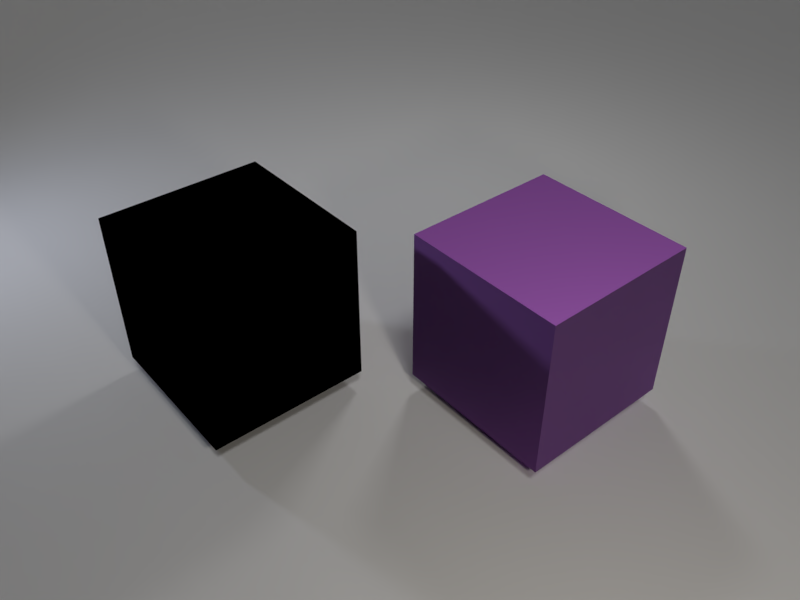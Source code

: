 # Source: base_scene_modified_material_test.blend  (saved by Blender 2.79.0; exported with 4.5.12 LTS)
import bpy
from mathutils import Matrix  # noqa: F401  (used for matrix-valued properties, if any)

bpy.ops.wm.read_factory_settings(use_empty=True)
scene = bpy.context.scene
scene.name = 'Scene'

# ---- collections
col_collection_1 = bpy.data.collections.new('Collection 1'); scene.collection.children.link(col_collection_1)

# ---- images (referenced by path relative to the original .blend; pixels are not part of the script)
import os
ASSET_DIR = os.environ.get("B2B_ASSET_DIR", "")  # directory of the original .blend (textures are referenced by path, not embedded)
HERE = os.path.dirname(os.path.abspath(__file__))  # packed textures are extracted next to this script under _unpacked/

def load_image(name, relpath, width, height, colorspace="sRGB"):
    """Load a texture the original file referenced (path relative to the .blend, or extracted next to this script)."""
    p = next((c for c in (os.path.join(HERE, relpath), os.path.join(ASSET_DIR, relpath)) if relpath and os.path.exists(c)), "")
    if p:
        img = bpy.data.images.load(p, check_existing=True)
        img.name = name
    else:  # same state as the original file: an image datablock whose file is absent (Cycles renders it pink)
        img = bpy.data.images.new(name, width, height)
        img.source = "FILE"
        img.filepath = "//" + (relpath or name)
    img.colorspace_settings.name = colorspace
    return img
img_marble13_nrm_3k_jpg = load_image('Marble13_NRM_3K.jpg', 'materials/textures/Marble13/3K/Marble13_NRM_3K.jpg', 1024, 1024, 'Non-Color')
img_marble13_gloss_3k_jpg = load_image('Marble13_GLOSS_3K.jpg', 'materials/textures/Marble13/3K/Marble13_GLOSS_3K.jpg', 1024, 1024, 'Non-Color')
img_marble13_col_3k_jpg = load_image('Marble13_COL_3K.jpg', 'materials/textures/Marble13/3K/Marble13_COL_3K.jpg', 1024, 1024, 'sRGB')

# ---- materials (node trees are filled in below, after node groups)
mat_material = bpy.data.materials.new('Material')
mat_material.alpha_threshold = 0.0
mat_material.roughness = 0.5
mat_material_003 = bpy.data.materials.new('Material.003')
mat_material_003.alpha_threshold = 0.0
mat_material_003.roughness = 0.5

# ---- node groups
ng_bsdfdirtwipe = bpy.data.node_groups.new('BSDFDirtWipe', 'ShaderNodeTree')
_N = ng_bsdfdirtwipe.nodes; _L = ng_bsdfdirtwipe.links
ng_bsdfmarble = bpy.data.node_groups.new('BSDFMarble', 'ShaderNodeTree')
_s = ng_bsdfmarble.interface.new_socket(name='BSDF', in_out='OUTPUT', socket_type='NodeSocketShader')
_s = ng_bsdfmarble.interface.new_socket(name='Color', in_out='INPUT', socket_type='NodeSocketColor')
_s.default_value = (0.5, 0.5, 0.5, 1.0)
_N = ng_bsdfmarble.nodes; _L = ng_bsdfmarble.links
n0 = _N.new('ShaderNodeBsdfPrincipled'); n0.name = 'Principled BSDF'; n0.location = (259, 28)
n0.width = 150
n0.subsurface_method = 'BURLEY'
n0.inputs[3].default_value = 1.45
n0.inputs[9].default_value = (1.0, 1.0, 1.0)
n1 = _N.new('ShaderNodeTexImage'); n1.name = 'Image Texture.001'; n1.location = (-214, -276)
n1.width = 140
n1.image = img_marble13_nrm_3k_jpg
n2 = _N.new('ShaderNodeNormalMap'); n2.name = 'Normal Map'; n2.location = (6, -340)
n2.inputs[0].default_value = 3.0
n3 = _N.new('ShaderNodeInvert'); n3.name = 'Invert'; n3.location = (19, -102)
n4 = _N.new('ShaderNodeTexImage'); n4.name = 'Image Texture.002'; n4.location = (-210, -2)
n4.width = 140
n4.image = img_marble13_gloss_3k_jpg
n5 = _N.new('NodeGroupOutput'); n5.name = 'Group Output'; n5.location = (592, 0)
n6 = _N.new('NodeGroupInput'); n6.name = 'Group Input'; n6.location = (-440, 0)
n7 = _N.new('ShaderNodeBrightContrast'); n7.name = 'Bright/Contrast'; n7.location = (-143, 209)
n7.inputs[1].default_value = 0.1
n8 = _N.new('ShaderNodeTexImage'); n8.name = 'Image Texture'; n8.location = (-400, 340)
n8.width = 144
n8.image = img_marble13_col_3k_jpg
n9 = _N.new('ShaderNodeMix'); n9.name = 'Mix'; n9.location = (56, 195)
n9.data_type = 'RGBA'
n9.blend_type = 'COLOR'
n9.inputs[0].default_value = 2.0
_L.new(n1.outputs[0], n2.inputs[1])
_L.new(n2.outputs[0], n0.inputs[5])
_L.new(n4.outputs[0], n3.inputs[1])
_L.new(n3.outputs[0], n0.inputs[2])
_L.new(n8.outputs[0], n7.inputs[0])
_L.new(n9.outputs[2], n0.inputs[0])
_L.new(n0.outputs[0], n5.inputs[0])
_L.new(n6.outputs[0], n9.inputs[7])
_L.new(n7.outputs[0], n9.inputs[6])
n5.is_active_output = True
ng_bsdfrug = bpy.data.node_groups.new('BSDFRug', 'ShaderNodeTree')
_N = ng_bsdfrug.nodes; _L = ng_bsdfrug.links
ng_bsdfwoodfloor = bpy.data.node_groups.new('BSDFWoodFloor', 'ShaderNodeTree')
_N = ng_bsdfwoodfloor.nodes; _L = ng_bsdfwoodfloor.links
ng_bsdftiles = bpy.data.node_groups.new('BSDFTiles', 'ShaderNodeTree')
_N = ng_bsdftiles.nodes; _L = ng_bsdftiles.links
ng_bsdfrope = bpy.data.node_groups.new('BSDFRope', 'ShaderNodeTree')
_N = ng_bsdfrope.nodes; _L = ng_bsdfrope.links

# ---- material node trees
mat_material.use_nodes = True; mat_material.node_tree.nodes.clear()
_N = mat_material.node_tree.nodes; _L = mat_material.node_tree.links
n0 = _N.new('ShaderNodeOutputMaterial'); n0.name = 'Material Output'; n0.location = (300, 300)
n1 = _N.new('ShaderNodeRGB'); n1.name = 'RGB'; n1.location = (-75, 327)
n1.outputs[0].default_value = (0.506, 0.15, 0.753, 1.0)
n2 = _N.new('ShaderNodeGroup'); n2.name = 'Group.001'; n2.location = (121, 168)
n2.node_tree = ng_bsdfdirtwipe
n2.inputs[0].default_value = (0.5, 0.5, 0.5, 1.0)
n3 = _N.new('ShaderNodeGroup'); n3.name = 'Group'; n3.location = (124, 442)
n3.node_tree = ng_bsdfmarble
n4 = _N.new('ShaderNodeGroup'); n4.name = 'Group.002'; n4.location = (127, 307)
n4.node_tree = ng_bsdfrug
n4.inputs[0].default_value = (0.5, 0.5, 0.5, 1.0)
_L.new(n1.outputs[0], n3.inputs[0])
_L.new(n3.outputs[0], n0.inputs[0])
n0.is_active_output = True
mat_material_003.use_nodes = True; mat_material_003.node_tree.nodes.clear()
_N = mat_material_003.node_tree.nodes; _L = mat_material_003.node_tree.links
n0 = _N.new('ShaderNodeOutputMaterial'); n0.name = 'Material Output'; n0.location = (746, 300)
n1 = _N.new('ShaderNodeRGB'); n1.name = 'RGB'; n1.location = (-106, 333)
n1.outputs[0].default_value = (0.506, 0.15, 0.753, 1.0)
n2 = _N.new('ShaderNodeGroup'); n2.name = 'Group.001'; n2.location = (269, 269)
n2.node_tree = ng_bsdfwoodfloor
n2.inputs[0].default_value = (0.5, 0.5, 0.5, 1.0)
n3 = _N.new('ShaderNodeGroup'); n3.name = 'Group'; n3.location = (526, 308)
n3.node_tree = ng_bsdftiles
n4 = _N.new('ShaderNodeGroup'); n4.name = 'Group.002'; n4.location = (289, 437)
n4.width = 158
n4.node_tree = ng_bsdfrope
n4.inputs[0].default_value = (0.5, 0.5, 0.5, 1.0)
_L.new(n3.outputs[0], n0.inputs[0])
_L.new(n1.outputs[0], n3.inputs[0])
n0.is_active_output = True

# ---- world
world_world = bpy.data.worlds.new('World'); scene.world = world_world
world_world.use_nodes = True; world_world.node_tree.nodes.clear()
_N = world_world.node_tree.nodes; _L = world_world.node_tree.links
n0 = _N.new('ShaderNodeOutputWorld'); n0.name = 'World Output'; n0.location = (300, 300)
n1 = _N.new('ShaderNodeBackground'); n1.name = 'Background'; n1.location = (10, 300)
n1.inputs[0].default_value = (0.05088, 0.05088, 0.05088, 1.0)
n1.inputs[1].default_value = 0.0
_L.new(n1.outputs[0], n0.inputs[0])
n0.is_active_output = True
world_world.color = (0.05088, 0.05088, 0.05088)
world_world.use_sun_shadow = False
world_world.sun_shadow_jitter_overblur = 0.0
world_world.cycles.sampling_method = 'MANUAL'

# ---- cameras
cam_camera = bpy.data.cameras.new('Camera')
cam_camera.clip_end = 100.0
cam_camera.lens = 35.0
cam_camera.sensor_width = 32.0
cam_camera.sensor_height = 18.0
cam_camera.ortho_scale = 7.314
cam_camera.dof.focus_distance = 0.0

# ---- lights
light_area_002 = bpy.data.lights.new('Area.002', 'SUN')
light_area_002.transmission_factor = 0.0
light_area_002.angle = 0.1993
light_area_002.energy = 0.45
light_area_002.shadow_buffer_clip_start = 0.5
light_area_002.shadow_soft_size = 0.1
light_area_002.shadow_cascade_max_distance = 1000.0
light_area_003 = bpy.data.lights.new('Area.003', 'AREA')
light_area_003.transmission_factor = 0.0
light_area_003.energy = 54.98
light_area_003.shadow_buffer_clip_start = 0.5
light_area_003.shadow_soft_size = 1.0
light_area_003.shadow_maximum_resolution = 0.006
light_area_003.use_absolute_resolution = True
light_area_003.size = 1.0
light_area_003.size_y = 0.1
light_area_001 = bpy.data.lights.new('Area.001', 'AREA')
light_area_001.color = (0.7617, 0.8177, 1.0)
light_area_001.transmission_factor = 0.0
light_area_001.energy = 47.12
light_area_001.shadow_buffer_clip_start = 0.5
light_area_001.shadow_soft_size = 0.5
light_area_001.shadow_maximum_resolution = 0.006
light_area_001.use_absolute_resolution = True
light_area_001.size = 0.5
light_area_001.size_y = 0.1
light_area = bpy.data.lights.new('Area', 'AREA')
light_area.color = (1.0, 0.9323, 0.8167)
light_area.transmission_factor = 0.0
light_area.energy = 78.54
light_area.shadow_buffer_clip_start = 0.5
light_area.shadow_soft_size = 0.5
light_area.shadow_maximum_resolution = 0.006
light_area.use_absolute_resolution = True
light_area.size = 0.5
light_area.size_y = 0.1

# ---- meshes
me_mesh_001 = bpy.data.meshes.new('Mesh.001')
me_mesh_001.from_pydata([(-23.56, 0.0, 0.0), (-21.64, 0.0, 4.757e-06), (-19.84, 0.0, 7.612e-05), (-18.15, 0.0, 0.0003854), (-16.55, 0.0, 0.001218), (-15.06, 0.0, 0.002973), (-13.65, 0.0, 0.006166), (-12.34, 0.0, 0.01142), (-11.11, 0.0, 0.01949), (-9.961, 0.0, 0.03121), (-8.889, 0.0, 0.04757), (-7.891, 0.0, 0.06965), (-6.963, 0.0, 0.09865), (-6.1, 0.0, 0.1359), (-5.3, 0.0, 0.1828), (-4.559, 0.0, 0.2408), (-3.873, 0.0, 0.3118), (-3.24, 0.0, 0.3973), (-2.656, 0.0, 0.4994), (-2.119, 0.0, 0.62), (-1.624, 0.0, 0.7612), (-1.17, 0.0, 0.9252), (-0.7532, 0.0, 1.114), (-0.3709, 0.0, 1.331), (-0.02051, 0.0, 1.578), (0.3005, 0.0, 1.858), (0.5946, 0.0, 2.174), (0.8643, 0.0, 2.528), (1.112, 0.0, 2.924), (1.34, 0.0, 3.365), (1.55, 0.0, 3.854), (1.744, 0.0, 4.394), (1.924, 0.0, 4.989), (2.093, 0.0, 5.642), (2.252, 0.0, 6.358), (2.403, 0.0, 7.139), (2.547, 0.0, 7.991), (2.686, 0.0, 8.916), (2.821, 0.0, 9.92), (2.955, 0.0, 11.01), (3.087, 0.0, 12.18), (3.22, 0.0, 13.44), (3.354, 0.0, 14.8), (3.491, 0.0, 16.26), (3.631, 0.0, 17.83), (3.776, 0.0, 19.51), (3.926, 0.0, 21.3), (4.081, 0.0, 23.21), (-23.56, -56.48, 0.0), (-21.64, -56.48, 4.757e-06), (-19.84, -56.48, 7.612e-05), (-18.15, -56.48, 0.0003854), (-16.55, -56.48, 0.001218), (-15.06, -56.48, 0.002973), (-13.65, -56.48, 0.006166), (-12.34, -56.48, 0.01142), (-11.11, -56.48, 0.01949), (-9.961, -56.48, 0.03121), (-8.889, -56.48, 0.04757), (-7.891, -56.48, 0.06965), (-6.963, -56.48, 0.09865), (-6.1, -56.48, 0.1359), (-5.3, -56.48, 0.1828), (-4.559, -56.48, 0.2408), (-3.873, -56.48, 0.3118), (-3.24, -56.48, 0.3973), (-2.656, -56.48, 0.4994), (-2.119, -56.48, 0.62), (-1.624, -56.48, 0.7612), (-1.17, -56.48, 0.9252), (-0.7532, -56.48, 1.114), (-0.3709, -56.48, 1.331), (-0.02051, -56.48, 1.578), (0.3005, -56.48, 1.858), (0.5946, -56.48, 2.174), (0.8643, -56.48, 2.528), (1.112, -56.48, 2.924), (1.34, -56.48, 3.365), (1.55, -56.48, 3.854), (1.744, -56.48, 4.394), (1.924, -56.48, 4.989), (2.093, -56.48, 5.642), (2.252, -56.48, 6.358), (2.403, -56.48, 7.139), (2.547, -56.48, 7.991), (2.686, -56.48, 8.916), (2.821, -56.48, 9.92), (2.955, -56.48, 11.01), (3.087, -56.48, 12.18), (3.22, -56.48, 13.44), (3.354, -56.48, 14.8), (3.491, -56.48, 16.26), (3.631, -56.48, 17.83), (3.776, -56.48, 19.51), (3.926, -56.48, 21.3), (4.081, -56.48, 23.21)], [], [(8, 9, 57, 56), (35, 36, 84, 83), (22, 23, 71, 70), (9, 10, 58, 57), (36, 37, 85, 84), (23, 24, 72, 71), (10, 11, 59, 58), (37, 38, 86, 85), (24, 25, 73, 72), (11, 12, 60, 59), (38, 39, 87, 86), (25, 26, 74, 73), (12, 13, 61, 60), (39, 40, 88, 87), (26, 27, 75, 74), (13, 14, 62, 61), (40, 41, 89, 88), (0, 1, 49, 48), (27, 28, 76, 75), (14, 15, 63, 62), (41, 42, 90, 89), (1, 2, 50, 49), (28, 29, 77, 76), (15, 16, 64, 63), (42, 43, 91, 90), (2, 3, 51, 50), (29, 30, 78, 77), (16, 17, 65, 64), (43, 44, 92, 91), (3, 4, 52, 51), (30, 31, 79, 78), (17, 18, 66, 65), (44, 45, 93, 92), (4, 5, 53, 52), (31, 32, 80, 79), (18, 19, 67, 66), (45, 46, 94, 93), (5, 6, 54, 53), (32, 33, 81, 80), (19, 20, 68, 67), (46, 47, 95, 94), (6, 7, 55, 54), (33, 34, 82, 81), (20, 21, 69, 68), (7, 8, 56, 55), (34, 35, 83, 82), (21, 22, 70, 69)])
me_mesh_001.use_remesh_preserve_volume = False
me_mesh_001.use_remesh_preserve_attributes = False
me_mesh_001.use_mirror_vertex_groups = False
me_mesh_001.update()
me_cube = bpy.data.meshes.new('cube')
me_cube.from_pydata([(1.178, -0.8217, -0.8217), (1.178, -0.8217, 0.8217), (1.178, 0.8217, -0.8217), (1.178, 0.8217, 0.8217), (2.822, -0.8217, -0.8217), (2.822, -0.8217, 0.8217), (2.822, 0.8217, -0.8217), (2.822, 0.8217, 0.8217)], [], [(0, 1, 3, 2), (2, 3, 7, 6), (6, 7, 5, 4), (4, 5, 1, 0), (2, 6, 4, 0), (7, 3, 1, 5)])
_uv = me_cube.uv_layers.new(name='UVMap')
_uv.uv.foreach_set('vector', [0.3333, 0.6667, 1.209e-07, 0.6667, 0.0, 0.3333, 0.3333, 0.3333, 0.3333, 0.6667, 0.3333, 0.3333, 0.6667, 0.3333, 0.6667, 0.6667, 0.6667, 0.0, 0.6667, 0.3333, 0.3333, 0.3333, 0.3333, 1.088e-07, 1.209e-07, 0.3333, 0.0, 1.209e-07, 0.3333, 0.0, 0.3333, 0.3333, 0.6667, 7.254e-08, 1.0, 0.0, 1.0, 0.3333, 0.6667, 0.3333, 0.3333, 1.0, 7.254e-08, 1.0, 0.0, 0.6667, 0.3333, 0.6667])
me_cube.materials.append(mat_material)
me_cube.use_remesh_preserve_volume = False
me_cube.use_remesh_preserve_attributes = False
me_cube.use_mirror_vertex_groups = False
me_cube.update()
me_cube_002 = bpy.data.meshes.new('cube.002')
me_cube_002.from_pydata([(-0.8217, -0.8217, -0.8217), (-0.8217, -0.8217, 0.8217), (-0.8217, 0.8217, -0.8217), (-0.8217, 0.8217, 0.8217), (0.8217, -0.8217, -0.8217), (0.8217, -0.8217, 0.8217), (0.8217, 0.8217, -0.8217), (0.8217, 0.8217, 0.8217)], [], [(0, 1, 3, 2), (2, 3, 7, 6), (6, 7, 5, 4), (4, 5, 1, 0), (2, 6, 4, 0), (7, 3, 1, 5)])
_uv = me_cube_002.uv_layers.new(name='UVMap')
_uv.uv.foreach_set('vector', [0.3333, 0.6667, 1.209e-07, 0.6667, 0.0, 0.3333, 0.3333, 0.3333, 0.3333, 0.6667, 0.3333, 0.3333, 0.6667, 0.3333, 0.6667, 0.6667, 0.6667, 0.0, 0.6667, 0.3333, 0.3333, 0.3333, 0.3333, 1.088e-07, 1.209e-07, 0.3333, 0.0, 1.209e-07, 0.3333, 0.0, 0.3333, 0.3333, 0.6667, 7.254e-08, 1.0, 0.0, 1.0, 0.3333, 0.6667, 0.3333, 0.3333, 1.0, 7.254e-08, 1.0, 0.0, 0.6667, 0.3333, 0.6667])
me_cube_002.materials.append(mat_material_003)
me_cube_002.use_remesh_preserve_volume = False
me_cube_002.use_remesh_preserve_attributes = False
me_cube_002.use_mirror_vertex_groups = False
me_cube_002.update()

# ---- objects
ob_area = bpy.data.objects.new('Area', light_area_002)
ob_ground = bpy.data.objects.new('Ground', me_mesh_001)
ob_empty = bpy.data.objects.new('Empty', None)
ob_lamp_back = bpy.data.objects.new('Lamp_Back', light_area_003)
ob_lamp_fill = bpy.data.objects.new('Lamp_Fill', light_area_001)
ob_lamp_key = bpy.data.objects.new('Lamp_Key', light_area)
ob_camera = bpy.data.objects.new('Camera', cam_camera)
ob_sharpcube = bpy.data.objects.new('SharpCube', me_cube)
ob_sharpcube_002 = bpy.data.objects.new('SharpCube.002', me_cube_002)

# ---- transforms, parenting, visibility, modifiers, constraints
ob_area.location = (11.66, -6.628, 25.82)
ob_area.rotation_euler = (0.236, 0.4169, 0.09708)
ob_area.lineart.crease_threshold = 0.0
ob_ground.location = (-24.06, -18.0, 0.0)
ob_ground.rotation_euler = (0.0, -0.0, 2.698)
ob_ground.lineart.crease_threshold = 0.0
_m = ob_ground.modifiers.new('Subsurf', 'SUBSURF')
_m.uv_smooth = 'PRESERVE_CORNERS'
_m.quality = 2
_m.levels = 2
_m.show_only_control_edges = False
ob_empty.location = (0.0, 0.0, 0.0)
ob_empty.empty_image_offset = (0.0, 0.0)
ob_empty.lineart.crease_threshold = 0.0
ob_lamp_back.location = (-1.169, 2.646, 5.816)
ob_lamp_back.lineart.crease_threshold = 0.0
_c = ob_lamp_back.constraints.new('TRACK_TO'); _c.name = 'Track To'
_c.target = ob_empty
ob_lamp_fill.location = (-4.671, -4.014, 3.011)
ob_lamp_fill.lineart.crease_threshold = 0.0
_c = ob_lamp_fill.constraints.new('TRACK_TO'); _c.name = 'Track To'
_c.target = ob_empty
ob_lamp_key.location = (6.447, -2.905, 4.258)
ob_lamp_key.lineart.crease_threshold = 0.0
_c = ob_lamp_key.constraints.new('TRACK_TO'); _c.name = 'Track To'
_c.target = ob_empty
ob_camera.location = (6.0, -5.0, 6.0)
ob_camera.rotation_euler = (1.111, 0.3491, 0.8149)
ob_camera.lock_rotations_4d = False
ob_camera.empty_display_type = 'ARROWS'
ob_camera.color = (0.0, 0.0, 0.0, 0.0)
ob_camera.display_type = 'WIRE'
ob_camera.lineart.crease_threshold = 0.0
_c = ob_camera.constraints.new('TRACK_TO'); _c.name = 'Track To'
_c.target = ob_empty
ob_sharpcube.location = (0.0, 0.0, 1.0)
ob_sharpcube.lineart.crease_threshold = 0.0
ob_sharpcube_002.location = (0.0, -2.0, 1.0)
ob_sharpcube_002.lineart.crease_threshold = 0.0

# ---- collection membership
col_collection_1.objects.link(ob_area)
col_collection_1.objects.link(ob_ground)
col_collection_1.objects.link(ob_empty)
col_collection_1.objects.link(ob_lamp_back)
col_collection_1.objects.link(ob_lamp_fill)
col_collection_1.objects.link(ob_lamp_key)
col_collection_1.objects.link(ob_camera)
col_collection_1.objects.link(ob_sharpcube)
col_collection_1.objects.link(ob_sharpcube_002)

# ---- scene / render settings (as saved in the file)
scene.camera = ob_camera
scene.frame_start = 1; scene.frame_end = 250; scene.frame_set(1)
scene.render.engine = 'CYCLES'
scene.render.resolution_x = 320
scene.render.resolution_y = 240
scene.render.resolution_percentage = 50
scene.render.dither_intensity = 0.0
scene.cycles.use_denoising = False
scene.cycles.samples = 128
scene.cycles.sampling_pattern = 'TABULATED_SOBOL'
scene.cycles.light_sampling_threshold = 0.0
scene.cycles.use_adaptive_sampling = False
scene.cycles.use_light_tree = False
scene.cycles.blur_glossy = 0.0
scene.cycles.sample_clamp_indirect = 0.0
scene.view_settings.view_transform = 'Standard'
bpy.context.view_layer.update()

